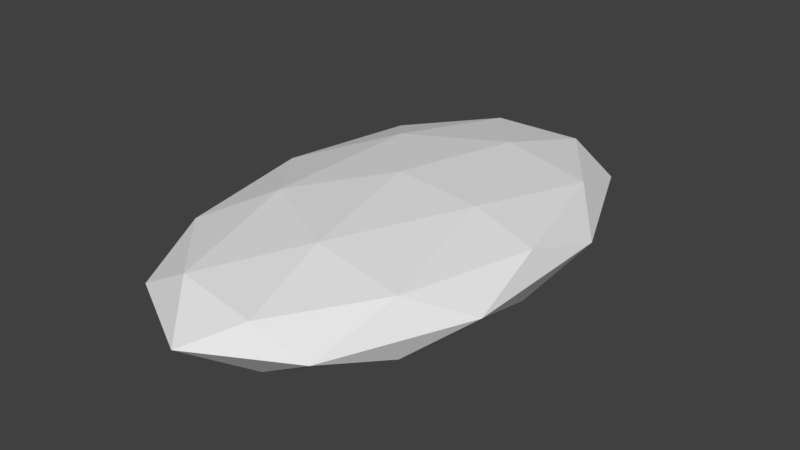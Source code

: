 # Source: cloud3.blend  (saved by Blender 2.77.0; exported with 4.5.12 LTS)
import bpy
from mathutils import Matrix  # noqa: F401  (used for matrix-valued properties, if any)

bpy.ops.wm.read_factory_settings(use_empty=True)
scene = bpy.context.scene
scene.name = 'Scene'

# ---- collections
col_collection_1 = bpy.data.collections.new('Collection 1'); scene.collection.children.link(col_collection_1)

# ---- materials (node trees are filled in below, after node groups)
mat_cloud = bpy.data.materials.new('cloud')
mat_cloud.alpha_threshold = 0.0
mat_cloud.use_transparent_shadow = False
mat_cloud.roughness = 0.5

# ---- material node trees

# ---- world
world_world = bpy.data.worlds.new('World'); scene.world = world_world
world_world.color = (0.05088, 0.05088, 0.05088)
world_world.use_sun_shadow = False
world_world.sun_shadow_jitter_overblur = 0.0
world_world.cycles.sampling_method = 'MANUAL'

# ---- meshes
me_icosphere = bpy.data.meshes.new('Icosphere')
me_icosphere.from_pydata([(1.411e-09, -1.157e-08, -0.6707), (1.443, -1.751, -0.2999), (-0.5512, -2.833, -0.2999), (-1.784, -1.157e-08, -0.2999), (-0.5512, 2.833, -0.2999), (1.443, 1.751, -0.2999), (0.5512, -2.833, 0.2999), (-1.443, -1.751, 0.2999), (-1.443, 1.751, 0.2999), (0.5512, 2.833, 0.2999), (1.784, -1.157e-08, 0.2999), (1.411e-09, -1.157e-08, 0.6707), (-0.324, -1.665, -0.5705), (0.8482, -1.029, -0.5705), (0.5242, -2.694, -0.3526), (1.696, -1.157e-08, -0.3526), (0.8482, 1.029, -0.5705), (-1.048, -1.157e-08, -0.5705), (-1.372, -1.665, -0.3526), (-0.324, 1.665, -0.5705), (-1.372, 1.665, -0.3526), (0.5242, 2.694, -0.3526), (1.897, -1.029, 4.674e-10), (1.897, 1.029, 4.674e-10), (1.411e-09, -3.33, 4.674e-10), (1.172, -2.694, 4.674e-10), (-1.897, -1.029, 4.674e-10), (-1.172, -2.694, 4.674e-10), (-1.172, 2.694, 4.674e-10), (-1.897, 1.029, 4.674e-10), (1.172, 2.694, 4.674e-10), (1.411e-09, 3.33, 4.674e-10), (1.372, -1.665, 0.3526), (-0.5242, -2.694, 0.3526), (-1.696, -1.157e-08, 0.3526), (-0.5242, 2.694, 0.3526), (1.372, 1.665, 0.3526), (0.324, -1.665, 0.5705), (1.048, -1.157e-08, 0.5705), (-0.8482, -1.029, 0.5705), (-0.8482, 1.029, 0.5705), (0.324, 1.665, 0.5705)], [], [(0, 13, 12), (1, 13, 15), (0, 12, 17), (0, 17, 19), (0, 19, 16), (1, 15, 22), (2, 14, 24), (3, 18, 26), (4, 20, 28), (5, 21, 30), (1, 22, 25), (2, 24, 27), (3, 26, 29), (4, 28, 31), (5, 30, 23), (6, 32, 37), (7, 33, 39), (8, 34, 40), (9, 35, 41), (10, 36, 38), (38, 41, 11), (38, 36, 41), (36, 9, 41), (41, 40, 11), (41, 35, 40), (35, 8, 40), (40, 39, 11), (40, 34, 39), (34, 7, 39), (39, 37, 11), (39, 33, 37), (33, 6, 37), (37, 38, 11), (37, 32, 38), (32, 10, 38), (23, 36, 10), (23, 30, 36), (30, 9, 36), (31, 35, 9), (31, 28, 35), (28, 8, 35), (29, 34, 8), (29, 26, 34), (26, 7, 34), (27, 33, 7), (27, 24, 33), (24, 6, 33), (25, 32, 6), (25, 22, 32), (22, 10, 32), (30, 31, 9), (30, 21, 31), (21, 4, 31), (28, 29, 8), (28, 20, 29), (20, 3, 29), (26, 27, 7), (26, 18, 27), (18, 2, 27), (24, 25, 6), (24, 14, 25), (14, 1, 25), (22, 23, 10), (22, 15, 23), (15, 5, 23), (16, 21, 5), (16, 19, 21), (19, 4, 21), (19, 20, 4), (19, 17, 20), (17, 3, 20), (17, 18, 3), (17, 12, 18), (12, 2, 18), (15, 16, 5), (15, 13, 16), (13, 0, 16), (12, 14, 2), (12, 13, 14), (13, 1, 14)])
me_icosphere.materials.append(mat_cloud)
me_icosphere.use_remesh_preserve_volume = False
me_icosphere.use_remesh_preserve_attributes = False
me_icosphere.use_mirror_vertex_groups = False
me_icosphere.update()

# ---- objects
ob_icosphere = bpy.data.objects.new('Icosphere', me_icosphere)

# ---- transforms, parenting, visibility, modifiers, constraints
ob_icosphere.location = (0.0, 0.0, 0.0)
ob_icosphere.lineart.crease_threshold = 0.0

# ---- collection membership
col_collection_1.objects.link(ob_icosphere)

# ---- scene / render settings (as saved in the file)
scene.frame_start = 1; scene.frame_end = 250; scene.frame_set(1)
scene.render.engine = 'BLENDER_EEVEE_NEXT'
scene.render.resolution_percentage = 50
scene.render.dither_intensity = 0.0
scene.cycles.use_denoising = False
scene.cycles.samples = 128
scene.cycles.sampling_pattern = 'TABULATED_SOBOL'
scene.cycles.light_sampling_threshold = 0.0
scene.cycles.use_adaptive_sampling = False
scene.cycles.use_light_tree = False
scene.cycles.blur_glossy = 0.0
scene.cycles.sample_clamp_indirect = 0.0
scene.view_settings.view_transform = 'Standard'
bpy.context.view_layer.update()

# ---- added for rendering (the .blend has no active camera and no usable light): camera, sun
cam_auto = bpy.data.cameras.new('AutoCamera')
cam_auto.lens = 50.0
cam_auto.sensor_width = 36.0
cam_auto.clip_end = 1000.0
ob_auto_camera = bpy.data.objects.new('AutoCamera', cam_auto)
scene.collection.objects.link(ob_auto_camera)
ob_auto_camera.location = (7.19889, -8.63867, 5.75911)
ob_auto_camera.rotation_euler = (1.09748, -7.21219e-08, 0.694738)
scene.camera = ob_auto_camera
light_auto_sun = bpy.data.lights.new('AutoSun', 'SUN')
light_auto_sun.energy = 3.0
light_auto_sun.angle = 0.0523599
ob_auto_sun = bpy.data.objects.new('AutoSun', light_auto_sun)
scene.collection.objects.link(ob_auto_sun)
ob_auto_sun.rotation_euler = (0.872665, 0.174533, 0.523599)
bpy.context.view_layer.update()
